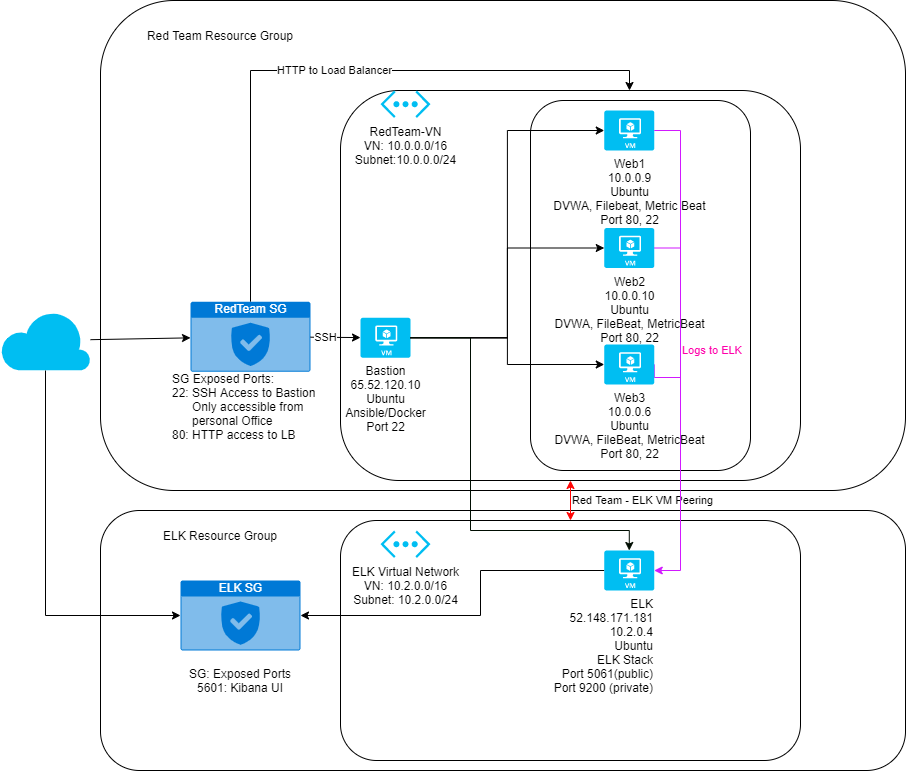

The diagram above was exported from draw.io. Its source (the exported page's mxGraphModel, read from the mxfile embedded in the PNG):
<mxGraphModel dx="1024" dy="592" grid="1" gridSize="10" guides="1" tooltips="1" connect="1" arrows="1" fold="1" page="1" pageScale="1" pageWidth="1169" pageHeight="827" background="#FFFFFF" math="0" shadow="0">
  <root>
    <mxCell id="0" />
    <mxCell id="1" parent="0" />
    <mxCell id="SxzPKRI3Nz8H9Rp1NpNC-2089" value="" style="rounded=1;whiteSpace=wrap;html=1;" parent="1" vertex="1">
      <mxGeometry x="150" y="30" width="805" height="490" as="geometry" />
    </mxCell>
    <mxCell id="SxzPKRI3Nz8H9Rp1NpNC-2097" value="" style="edgeStyle=none;rounded=0;orthogonalLoop=1;jettySize=auto;html=1;" parent="1" source="SxzPKRI3Nz8H9Rp1NpNC-2088" target="SxzPKRI3Nz8H9Rp1NpNC-2090" edge="1">
      <mxGeometry relative="1" as="geometry" />
    </mxCell>
    <mxCell id="SxzPKRI3Nz8H9Rp1NpNC-2088" value="" style="verticalLabelPosition=bottom;html=1;verticalAlign=top;align=center;strokeColor=none;fillColor=#00BEF2;shape=mxgraph.azure.cloud;" parent="1" vertex="1">
      <mxGeometry x="50" y="340" width="90" height="60" as="geometry" />
    </mxCell>
    <mxCell id="SxzPKRI3Nz8H9Rp1NpNC-2111" value="HTTP to Load Balancer" style="edgeStyle=orthogonalEdgeStyle;rounded=0;orthogonalLoop=1;jettySize=auto;html=1;exitX=0.5;exitY=0;exitDx=0;exitDy=0;exitPerimeter=0;" parent="1" source="SxzPKRI3Nz8H9Rp1NpNC-2090" target="SxzPKRI3Nz8H9Rp1NpNC-2091" edge="1">
      <mxGeometry relative="1" as="geometry">
        <Array as="points">
          <mxPoint x="300" y="100" />
          <mxPoint x="679" y="100" />
        </Array>
      </mxGeometry>
    </mxCell>
    <mxCell id="SxzPKRI3Nz8H9Rp1NpNC-2090" value="RedTeam SG" style="html=1;strokeColor=none;fillColor=#0079D6;labelPosition=center;verticalLabelPosition=middle;verticalAlign=top;align=center;fontSize=12;outlineConnect=0;spacingTop=-6;fontColor=#FFFFFF;shape=mxgraph.sitemap.security;" parent="1" vertex="1">
      <mxGeometry x="240" y="331.25" width="120" height="70" as="geometry" />
    </mxCell>
    <mxCell id="SxzPKRI3Nz8H9Rp1NpNC-2091" value="" style="rounded=1;whiteSpace=wrap;html=1;" parent="1" vertex="1">
      <mxGeometry x="390" y="120" width="460" height="390" as="geometry" />
    </mxCell>
    <mxCell id="SxzPKRI3Nz8H9Rp1NpNC-2086" value="RedTeam-VN&lt;br&gt;VN: 10.0.0.0/16&lt;br&gt;Subnet:10.0.0.0/24" style="verticalLabelPosition=bottom;html=1;verticalAlign=top;align=center;strokeColor=none;fillColor=#00BEF2;shape=mxgraph.azure.virtual_network;pointerEvents=1;" parent="1" vertex="1">
      <mxGeometry x="430" y="120" width="50" height="27.500000000000004" as="geometry" />
    </mxCell>
    <mxCell id="SxzPKRI3Nz8H9Rp1NpNC-2087" value="Bastion&lt;br&gt;65.52.120.10&lt;br&gt;Ubuntu&lt;br&gt;Ansible/Docker&lt;br&gt;Port 22" style="verticalLabelPosition=bottom;html=1;verticalAlign=top;align=center;strokeColor=none;fillColor=#00BEF2;shape=mxgraph.azure.virtual_machine;" parent="1" vertex="1">
      <mxGeometry x="410" y="347.25" width="50" height="40" as="geometry" />
    </mxCell>
    <mxCell id="SxzPKRI3Nz8H9Rp1NpNC-2095" value="" style="rounded=1;whiteSpace=wrap;html=1;" parent="1" vertex="1">
      <mxGeometry x="580" y="130" width="220" height="370" as="geometry" />
    </mxCell>
    <mxCell id="SxzPKRI3Nz8H9Rp1NpNC-2092" value="Web1&lt;br&gt;10.0.0.9&lt;br&gt;Ubuntu&lt;br&gt;DVWA, Filebeat, Metric Beat&lt;br&gt;Port 80, 22" style="verticalLabelPosition=bottom;html=1;verticalAlign=top;align=center;strokeColor=none;fillColor=#00BEF2;shape=mxgraph.azure.virtual_machine;" parent="1" vertex="1">
      <mxGeometry x="653.75" y="140" width="50" height="40" as="geometry" />
    </mxCell>
    <mxCell id="T2GypynXz_MRdSNSq2LG-15" style="edgeStyle=orthogonalEdgeStyle;rounded=0;orthogonalLoop=1;jettySize=auto;html=1;exitX=1;exitY=0.5;exitDx=0;exitDy=0;exitPerimeter=0;entryX=1;entryY=0.5;entryDx=0;entryDy=0;entryPerimeter=0;strokeColor=#D119FF;" parent="1" source="SxzPKRI3Nz8H9Rp1NpNC-2093" target="T2GypynXz_MRdSNSq2LG-11" edge="1">
      <mxGeometry relative="1" as="geometry">
        <Array as="points">
          <mxPoint x="730" y="278" />
          <mxPoint x="730" y="600" />
        </Array>
      </mxGeometry>
    </mxCell>
    <mxCell id="SxzPKRI3Nz8H9Rp1NpNC-2093" value="Web2&lt;br&gt;10.0.0.10&lt;br&gt;Ubuntu&lt;br&gt;DVWA, FileBeat, MetricBeat&lt;br&gt;Port 80, 22" style="verticalLabelPosition=bottom;html=1;verticalAlign=top;align=center;strokeColor=none;fillColor=#00BEF2;shape=mxgraph.azure.virtual_machine;" parent="1" vertex="1">
      <mxGeometry x="653.75" y="257.5" width="50" height="40" as="geometry" />
    </mxCell>
    <mxCell id="T2GypynXz_MRdSNSq2LG-16" style="edgeStyle=orthogonalEdgeStyle;rounded=0;orthogonalLoop=1;jettySize=auto;html=1;exitX=1;exitY=0.5;exitDx=0;exitDy=0;exitPerimeter=0;entryX=1;entryY=0.5;entryDx=0;entryDy=0;entryPerimeter=0;strokeColor=#D119FF;" parent="1" source="SxzPKRI3Nz8H9Rp1NpNC-2094" target="T2GypynXz_MRdSNSq2LG-11" edge="1">
      <mxGeometry relative="1" as="geometry">
        <Array as="points">
          <mxPoint x="730" y="407" />
          <mxPoint x="730" y="600" />
        </Array>
      </mxGeometry>
    </mxCell>
    <mxCell id="SxzPKRI3Nz8H9Rp1NpNC-2094" value="Web3&lt;br&gt;10.0.0.6&lt;br&gt;Ubuntu&lt;br&gt;DVWA, FileBeat, MetricBeat&lt;br&gt;Port 80, 22" style="verticalLabelPosition=bottom;html=1;verticalAlign=top;align=center;strokeColor=none;fillColor=#00BEF2;shape=mxgraph.azure.virtual_machine;" parent="1" vertex="1">
      <mxGeometry x="653.75" y="374" width="50" height="40" as="geometry" />
    </mxCell>
    <mxCell id="SxzPKRI3Nz8H9Rp1NpNC-2096" value="Red Team Resource Group" style="text;html=1;strokeColor=none;fillColor=none;align=center;verticalAlign=middle;whiteSpace=wrap;rounded=0;" parent="1" vertex="1">
      <mxGeometry x="190" y="50" width="160" height="30" as="geometry" />
    </mxCell>
    <mxCell id="SxzPKRI3Nz8H9Rp1NpNC-2098" value="" style="edgeStyle=none;rounded=0;orthogonalLoop=1;jettySize=auto;html=1;" parent="1" source="SxzPKRI3Nz8H9Rp1NpNC-2090" target="SxzPKRI3Nz8H9Rp1NpNC-2087" edge="1">
      <mxGeometry relative="1" as="geometry" />
    </mxCell>
    <mxCell id="SxzPKRI3Nz8H9Rp1NpNC-2102" value="SSH" style="edgeLabel;html=1;align=center;verticalAlign=middle;resizable=0;points=[];" parent="SxzPKRI3Nz8H9Rp1NpNC-2098" vertex="1" connectable="0">
      <mxGeometry x="-0.4" relative="1" as="geometry">
        <mxPoint as="offset" />
      </mxGeometry>
    </mxCell>
    <mxCell id="SxzPKRI3Nz8H9Rp1NpNC-2104" style="edgeStyle=orthogonalEdgeStyle;rounded=0;orthogonalLoop=1;jettySize=auto;html=1;exitX=1;exitY=0.5;exitDx=0;exitDy=0;exitPerimeter=0;entryX=0;entryY=0.5;entryDx=0;entryDy=0;entryPerimeter=0;" parent="1" source="SxzPKRI3Nz8H9Rp1NpNC-2087" target="SxzPKRI3Nz8H9Rp1NpNC-2092" edge="1">
      <mxGeometry relative="1" as="geometry" />
    </mxCell>
    <mxCell id="SxzPKRI3Nz8H9Rp1NpNC-2105" style="edgeStyle=orthogonalEdgeStyle;rounded=0;orthogonalLoop=1;jettySize=auto;html=1;exitX=1;exitY=0.5;exitDx=0;exitDy=0;exitPerimeter=0;entryX=0;entryY=0.5;entryDx=0;entryDy=0;entryPerimeter=0;" parent="1" source="SxzPKRI3Nz8H9Rp1NpNC-2087" target="SxzPKRI3Nz8H9Rp1NpNC-2093" edge="1">
      <mxGeometry relative="1" as="geometry" />
    </mxCell>
    <mxCell id="SxzPKRI3Nz8H9Rp1NpNC-2106" value="" style="edgeStyle=orthogonalEdgeStyle;rounded=0;orthogonalLoop=1;jettySize=auto;html=1;exitX=1;exitY=0.5;exitDx=0;exitDy=0;exitPerimeter=0;entryX=0;entryY=0.5;entryDx=0;entryDy=0;entryPerimeter=0;" parent="1" source="SxzPKRI3Nz8H9Rp1NpNC-2087" target="SxzPKRI3Nz8H9Rp1NpNC-2094" edge="1">
      <mxGeometry x="-0.1209" y="15" relative="1" as="geometry">
        <mxPoint x="13" y="8" as="offset" />
      </mxGeometry>
    </mxCell>
    <mxCell id="T2GypynXz_MRdSNSq2LG-4" value="" style="rounded=1;whiteSpace=wrap;html=1;" parent="1" vertex="1">
      <mxGeometry x="150" y="540" width="805" height="260" as="geometry" />
    </mxCell>
    <mxCell id="T2GypynXz_MRdSNSq2LG-5" value="ELK Resource Group" style="text;html=1;strokeColor=none;fillColor=none;align=center;verticalAlign=middle;whiteSpace=wrap;rounded=0;" parent="1" vertex="1">
      <mxGeometry x="190" y="550" width="160" height="30" as="geometry" />
    </mxCell>
    <mxCell id="T2GypynXz_MRdSNSq2LG-6" value="" style="rounded=1;whiteSpace=wrap;html=1;" parent="1" vertex="1">
      <mxGeometry x="390" y="550" width="460" height="240" as="geometry" />
    </mxCell>
    <mxCell id="T2GypynXz_MRdSNSq2LG-7" value="ELK Virtual Network&lt;br&gt;VN: 10.2.0.0/16&lt;br&gt;Subnet: 10.2.0.0/24" style="verticalLabelPosition=bottom;html=1;verticalAlign=top;align=center;strokeColor=none;fillColor=#00BEF2;shape=mxgraph.azure.virtual_network;pointerEvents=1;" parent="1" vertex="1">
      <mxGeometry x="430" y="560" width="50" height="27.500000000000004" as="geometry" />
    </mxCell>
    <mxCell id="T2GypynXz_MRdSNSq2LG-10" value="Red Team - ELK VM Peering" style="endArrow=classic;startArrow=classic;html=1;exitX=0.5;exitY=0;exitDx=0;exitDy=0;entryX=0.5;entryY=1;entryDx=0;entryDy=0;strokeColor=#FF0505;align=left;" parent="1" source="T2GypynXz_MRdSNSq2LG-6" target="SxzPKRI3Nz8H9Rp1NpNC-2091" edge="1">
      <mxGeometry width="50" height="50" relative="1" as="geometry">
        <mxPoint x="500" y="430" as="sourcePoint" />
        <mxPoint x="550" y="380" as="targetPoint" />
      </mxGeometry>
    </mxCell>
    <mxCell id="rwq40nrojU5XfEv0Z4V--3" style="edgeStyle=orthogonalEdgeStyle;rounded=0;orthogonalLoop=1;jettySize=auto;html=1;exitX=0;exitY=0.5;exitDx=0;exitDy=0;exitPerimeter=0;align=left;" parent="1" source="T2GypynXz_MRdSNSq2LG-11" target="rwq40nrojU5XfEv0Z4V--1" edge="1">
      <mxGeometry relative="1" as="geometry">
        <Array as="points">
          <mxPoint x="530" y="600" />
          <mxPoint x="530" y="645" />
        </Array>
      </mxGeometry>
    </mxCell>
    <mxCell id="T2GypynXz_MRdSNSq2LG-11" value="ELK&lt;br&gt;52.148.171.181&lt;br&gt;10.2.0.4&lt;br&gt;Ubuntu&lt;br&gt;ELK Stack&lt;br&gt;Port 5061(public)&lt;br&gt;Port 9200 (private)" style="verticalLabelPosition=bottom;html=1;verticalAlign=top;align=right;strokeColor=none;fillColor=#00BEF2;shape=mxgraph.azure.virtual_machine;" parent="1" vertex="1">
      <mxGeometry x="653.75" y="580" width="50" height="40" as="geometry" />
    </mxCell>
    <mxCell id="T2GypynXz_MRdSNSq2LG-12" style="edgeStyle=orthogonalEdgeStyle;rounded=0;orthogonalLoop=1;jettySize=auto;html=1;exitX=1;exitY=0.5;exitDx=0;exitDy=0;exitPerimeter=0;entryX=0.5;entryY=0;entryDx=0;entryDy=0;entryPerimeter=0;strokeColor=#000D01;" parent="1" source="SxzPKRI3Nz8H9Rp1NpNC-2087" target="T2GypynXz_MRdSNSq2LG-11" edge="1">
      <mxGeometry relative="1" as="geometry">
        <Array as="points">
          <mxPoint x="520" y="367" />
          <mxPoint x="520" y="560" />
          <mxPoint x="679" y="560" />
        </Array>
      </mxGeometry>
    </mxCell>
    <mxCell id="T2GypynXz_MRdSNSq2LG-13" value="Logs to ELK" style="edgeStyle=orthogonalEdgeStyle;rounded=0;orthogonalLoop=1;jettySize=auto;html=1;exitX=1;exitY=0.5;exitDx=0;exitDy=0;exitPerimeter=0;entryX=1;entryY=0.5;entryDx=0;entryDy=0;entryPerimeter=0;strokeColor=#D119FF;align=left;fontColor=#FF00AA;" parent="1" source="SxzPKRI3Nz8H9Rp1NpNC-2092" target="T2GypynXz_MRdSNSq2LG-11" edge="1">
      <mxGeometry relative="1" as="geometry">
        <Array as="points">
          <mxPoint x="730" y="160" />
          <mxPoint x="730" y="600" />
        </Array>
      </mxGeometry>
    </mxCell>
    <mxCell id="rwq40nrojU5XfEv0Z4V--4" value="" style="edgeStyle=orthogonalEdgeStyle;rounded=0;orthogonalLoop=1;jettySize=auto;html=1;exitX=0;exitY=0.5;exitDx=0;exitDy=0;exitPerimeter=0;endArrow=none;endFill=0;entryX=0.5;entryY=1;entryDx=0;entryDy=0;entryPerimeter=0;startArrow=classic;startFill=1;" parent="1" source="rwq40nrojU5XfEv0Z4V--1" target="SxzPKRI3Nz8H9Rp1NpNC-2088" edge="1">
      <mxGeometry y="25" relative="1" as="geometry">
        <mxPoint x="140" y="370" as="targetPoint" />
        <Array as="points">
          <mxPoint x="95" y="645" />
        </Array>
        <mxPoint as="offset" />
      </mxGeometry>
    </mxCell>
    <mxCell id="rwq40nrojU5XfEv0Z4V--1" value="ELK SG" style="html=1;strokeColor=none;fillColor=#0079D6;labelPosition=center;verticalLabelPosition=middle;verticalAlign=top;align=center;fontSize=12;outlineConnect=0;spacingTop=-6;fontColor=#FFFFFF;shape=mxgraph.sitemap.security;" parent="1" vertex="1">
      <mxGeometry x="230" y="610" width="120" height="70" as="geometry" />
    </mxCell>
    <mxCell id="8VG0G0Qau38b7yqcfWVj-3" value="SG: Exposed Ports&lt;br&gt;5601: Kibana UI" style="text;html=1;strokeColor=none;fillColor=none;align=center;verticalAlign=middle;whiteSpace=wrap;rounded=0;" parent="1" vertex="1">
      <mxGeometry x="230" y="690" width="120" height="40" as="geometry" />
    </mxCell>
    <mxCell id="8VG0G0Qau38b7yqcfWVj-4" value="SG Exposed Ports:&lt;br&gt;22: SSH Access to Bastion&lt;br&gt;&amp;nbsp; &amp;nbsp; &amp;nbsp; Only accessible from&amp;nbsp; &amp;nbsp; &amp;nbsp; &amp;nbsp; &amp;nbsp; &amp;nbsp; &amp;nbsp; personal Office&lt;br&gt;80: HTTP access to LB" style="text;html=1;strokeColor=none;fillColor=none;align=left;verticalAlign=middle;whiteSpace=wrap;rounded=0;" parent="1" vertex="1">
      <mxGeometry x="220" y="401.25" width="160" height="68.75" as="geometry" />
    </mxCell>
  </root>
</mxGraphModel>